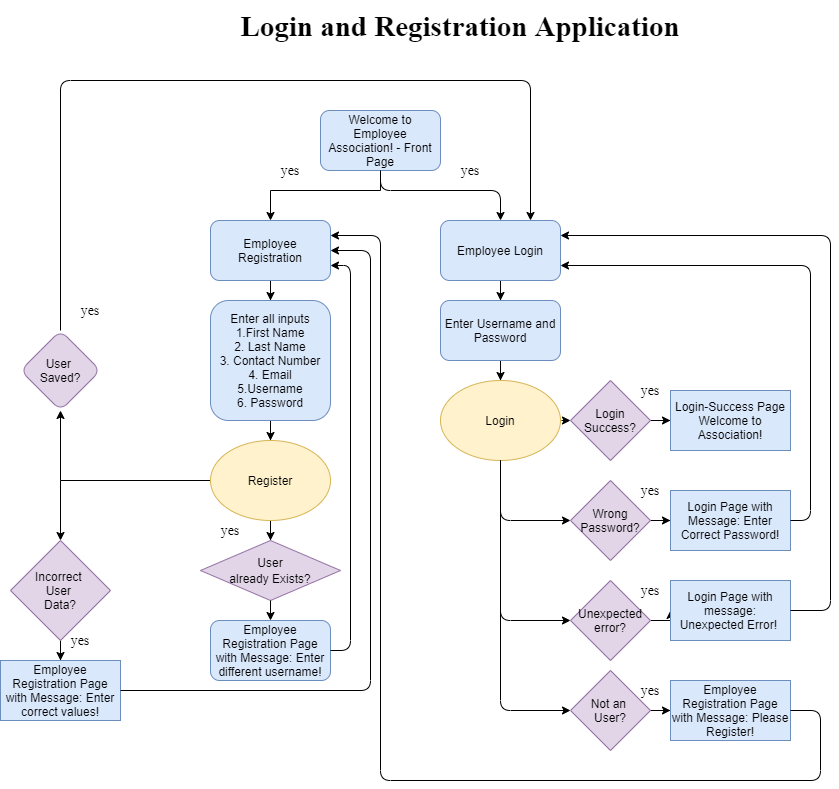

The diagram above was exported from draw.io. Its source (the exported page's mxGraphModel, read from the mxfile embedded in the PNG):
<mxGraphModel dx="2002" dy="845" grid="1" gridSize="10" guides="1" tooltips="1" connect="1" arrows="1" fold="1" page="1" pageScale="1" pageWidth="850" pageHeight="1100" math="0" shadow="0">
  <root>
    <mxCell id="0" />
    <mxCell id="1" parent="0" />
    <mxCell id="_BuyUIk9T7-QeSmpYdu4-3" value="" style="edgeStyle=orthogonalEdgeStyle;rounded=0;orthogonalLoop=1;jettySize=auto;html=1;" edge="1" parent="1" source="_BuyUIk9T7-QeSmpYdu4-1" target="_BuyUIk9T7-QeSmpYdu4-2">
      <mxGeometry relative="1" as="geometry">
        <Array as="points">
          <mxPoint x="410" y="210" />
          <mxPoint x="300" y="210" />
        </Array>
      </mxGeometry>
    </mxCell>
    <mxCell id="_BuyUIk9T7-QeSmpYdu4-1" value="Welcome to Employee Association! - Front Page" style="rounded=1;whiteSpace=wrap;html=1;fillColor=#dae8fc;strokeColor=#6c8ebf;" vertex="1" parent="1">
      <mxGeometry x="350" y="130" width="120" height="60" as="geometry" />
    </mxCell>
    <mxCell id="_BuyUIk9T7-QeSmpYdu4-7" value="" style="edgeStyle=orthogonalEdgeStyle;rounded=0;orthogonalLoop=1;jettySize=auto;html=1;" edge="1" parent="1" source="_BuyUIk9T7-QeSmpYdu4-2" target="_BuyUIk9T7-QeSmpYdu4-6">
      <mxGeometry relative="1" as="geometry" />
    </mxCell>
    <mxCell id="_BuyUIk9T7-QeSmpYdu4-2" value="Employee Registration" style="whiteSpace=wrap;html=1;rounded=1;fillColor=#dae8fc;strokeColor=#6c8ebf;" vertex="1" parent="1">
      <mxGeometry x="240" y="240" width="120" height="60" as="geometry" />
    </mxCell>
    <mxCell id="_BuyUIk9T7-QeSmpYdu4-10" value="" style="edgeStyle=orthogonalEdgeStyle;rounded=0;orthogonalLoop=1;jettySize=auto;html=1;" edge="1" parent="1" source="_BuyUIk9T7-QeSmpYdu4-4" target="_BuyUIk9T7-QeSmpYdu4-9">
      <mxGeometry relative="1" as="geometry" />
    </mxCell>
    <mxCell id="_BuyUIk9T7-QeSmpYdu4-4" value="Employee Login" style="whiteSpace=wrap;html=1;rounded=1;fillColor=#dae8fc;strokeColor=#6c8ebf;" vertex="1" parent="1">
      <mxGeometry x="470" y="240" width="120" height="60" as="geometry" />
    </mxCell>
    <mxCell id="_BuyUIk9T7-QeSmpYdu4-5" value="" style="endArrow=classic;html=1;exitX=0.5;exitY=1;exitDx=0;exitDy=0;entryX=0.5;entryY=0;entryDx=0;entryDy=0;" edge="1" parent="1" source="_BuyUIk9T7-QeSmpYdu4-1" target="_BuyUIk9T7-QeSmpYdu4-4">
      <mxGeometry width="50" height="50" relative="1" as="geometry">
        <mxPoint x="430" y="210" as="sourcePoint" />
        <mxPoint x="530" y="220" as="targetPoint" />
        <Array as="points">
          <mxPoint x="410" y="210" />
          <mxPoint x="530" y="210" />
        </Array>
      </mxGeometry>
    </mxCell>
    <mxCell id="_BuyUIk9T7-QeSmpYdu4-12" value="" style="edgeStyle=orthogonalEdgeStyle;rounded=0;orthogonalLoop=1;jettySize=auto;html=1;" edge="1" parent="1" source="_BuyUIk9T7-QeSmpYdu4-6" target="_BuyUIk9T7-QeSmpYdu4-11">
      <mxGeometry relative="1" as="geometry" />
    </mxCell>
    <mxCell id="_BuyUIk9T7-QeSmpYdu4-6" value="Enter all inputs&lt;br&gt;1.First Name&lt;br&gt;2. Last Name&lt;br&gt;3. Contact Number&lt;br&gt;4. Email&lt;br&gt;5.Username&lt;br&gt;6. Password" style="whiteSpace=wrap;html=1;rounded=1;fillColor=#dae8fc;strokeColor=#6c8ebf;" vertex="1" parent="1">
      <mxGeometry x="240" y="320" width="120" height="120" as="geometry" />
    </mxCell>
    <mxCell id="_BuyUIk9T7-QeSmpYdu4-14" value="" style="edgeStyle=orthogonalEdgeStyle;rounded=0;orthogonalLoop=1;jettySize=auto;html=1;" edge="1" parent="1" source="_BuyUIk9T7-QeSmpYdu4-9" target="_BuyUIk9T7-QeSmpYdu4-13">
      <mxGeometry relative="1" as="geometry" />
    </mxCell>
    <mxCell id="_BuyUIk9T7-QeSmpYdu4-9" value="Enter Username and Password" style="whiteSpace=wrap;html=1;rounded=1;fillColor=#dae8fc;strokeColor=#6c8ebf;" vertex="1" parent="1">
      <mxGeometry x="470" y="320" width="120" height="60" as="geometry" />
    </mxCell>
    <mxCell id="_BuyUIk9T7-QeSmpYdu4-16" value="" style="edgeStyle=orthogonalEdgeStyle;rounded=0;orthogonalLoop=1;jettySize=auto;html=1;" edge="1" parent="1" source="_BuyUIk9T7-QeSmpYdu4-11">
      <mxGeometry relative="1" as="geometry">
        <mxPoint x="300" y="560" as="targetPoint" />
      </mxGeometry>
    </mxCell>
    <mxCell id="_BuyUIk9T7-QeSmpYdu4-23" value="" style="edgeStyle=orthogonalEdgeStyle;rounded=0;orthogonalLoop=1;jettySize=auto;html=1;" edge="1" parent="1" source="_BuyUIk9T7-QeSmpYdu4-11" target="_BuyUIk9T7-QeSmpYdu4-22">
      <mxGeometry relative="1" as="geometry" />
    </mxCell>
    <mxCell id="_BuyUIk9T7-QeSmpYdu4-11" value="Register" style="ellipse;whiteSpace=wrap;html=1;rounded=1;fillColor=#fff2cc;strokeColor=#d6b656;" vertex="1" parent="1">
      <mxGeometry x="240" y="460" width="120" height="80" as="geometry" />
    </mxCell>
    <mxCell id="_BuyUIk9T7-QeSmpYdu4-13" value="Login" style="ellipse;whiteSpace=wrap;html=1;rounded=1;fillColor=#fff2cc;strokeColor=#d6b656;" vertex="1" parent="1">
      <mxGeometry x="470" y="400" width="120" height="80" as="geometry" />
    </mxCell>
    <mxCell id="_BuyUIk9T7-QeSmpYdu4-17" value="Employee Registration Page with Message: Enter different username!" style="whiteSpace=wrap;html=1;rounded=1;fillColor=#dae8fc;strokeColor=#6c8ebf;" vertex="1" parent="1">
      <mxGeometry x="240" y="640" width="120" height="60" as="geometry" />
    </mxCell>
    <mxCell id="_BuyUIk9T7-QeSmpYdu4-19" value="" style="endArrow=classic;html=1;exitX=1;exitY=0.5;exitDx=0;exitDy=0;entryX=1;entryY=0.75;entryDx=0;entryDy=0;" edge="1" parent="1" source="_BuyUIk9T7-QeSmpYdu4-17" target="_BuyUIk9T7-QeSmpYdu4-2">
      <mxGeometry width="50" height="50" relative="1" as="geometry">
        <mxPoint x="410" y="600" as="sourcePoint" />
        <mxPoint x="460" y="550" as="targetPoint" />
        <Array as="points">
          <mxPoint x="380" y="670" />
          <mxPoint x="380" y="285" />
        </Array>
      </mxGeometry>
    </mxCell>
    <mxCell id="_BuyUIk9T7-QeSmpYdu4-22" value="User &lt;br&gt;Saved?" style="rhombus;whiteSpace=wrap;html=1;rounded=1;fillColor=#e1d5e7;strokeColor=#9673a6;" vertex="1" parent="1">
      <mxGeometry x="50" y="350" width="80" height="80" as="geometry" />
    </mxCell>
    <mxCell id="_BuyUIk9T7-QeSmpYdu4-24" value="" style="endArrow=classic;html=1;exitX=0.5;exitY=0;exitDx=0;exitDy=0;entryX=0.75;entryY=0;entryDx=0;entryDy=0;" edge="1" parent="1" source="_BuyUIk9T7-QeSmpYdu4-22" target="_BuyUIk9T7-QeSmpYdu4-4">
      <mxGeometry width="50" height="50" relative="1" as="geometry">
        <mxPoint x="410" y="590" as="sourcePoint" />
        <mxPoint x="80" y="540" as="targetPoint" />
        <Array as="points">
          <mxPoint x="90" y="100" />
          <mxPoint x="560" y="100" />
        </Array>
      </mxGeometry>
    </mxCell>
    <mxCell id="_BuyUIk9T7-QeSmpYdu4-28" value="" style="edgeStyle=orthogonalEdgeStyle;rounded=0;orthogonalLoop=1;jettySize=auto;html=1;" edge="1" parent="1" source="_BuyUIk9T7-QeSmpYdu4-25" target="_BuyUIk9T7-QeSmpYdu4-27">
      <mxGeometry relative="1" as="geometry" />
    </mxCell>
    <mxCell id="_BuyUIk9T7-QeSmpYdu4-25" value="Incorrect &lt;br&gt;User &lt;br&gt;Data?" style="rhombus;whiteSpace=wrap;html=1;fillColor=#e1d5e7;strokeColor=#9673a6;" vertex="1" parent="1">
      <mxGeometry x="40" y="560" width="100" height="100" as="geometry" />
    </mxCell>
    <mxCell id="_BuyUIk9T7-QeSmpYdu4-26" value="" style="endArrow=classic;html=1;entryX=0.5;entryY=0;entryDx=0;entryDy=0;" edge="1" parent="1" target="_BuyUIk9T7-QeSmpYdu4-25">
      <mxGeometry width="50" height="50" relative="1" as="geometry">
        <mxPoint x="90" y="500" as="sourcePoint" />
        <mxPoint x="460" y="610" as="targetPoint" />
      </mxGeometry>
    </mxCell>
    <mxCell id="_BuyUIk9T7-QeSmpYdu4-27" value="&lt;span&gt;Employee Registration Page with Message: Enter correct values!&lt;/span&gt;" style="whiteSpace=wrap;html=1;fillColor=#dae8fc;strokeColor=#6c8ebf;" vertex="1" parent="1">
      <mxGeometry x="30" y="680" width="120" height="60" as="geometry" />
    </mxCell>
    <mxCell id="_BuyUIk9T7-QeSmpYdu4-29" value="" style="endArrow=classic;html=1;exitX=1;exitY=0.5;exitDx=0;exitDy=0;entryX=1;entryY=0.5;entryDx=0;entryDy=0;" edge="1" parent="1" source="_BuyUIk9T7-QeSmpYdu4-27" target="_BuyUIk9T7-QeSmpYdu4-2">
      <mxGeometry width="50" height="50" relative="1" as="geometry">
        <mxPoint x="410" y="720" as="sourcePoint" />
        <mxPoint x="430" y="410" as="targetPoint" />
        <Array as="points">
          <mxPoint x="400" y="710" />
          <mxPoint x="400" y="270" />
        </Array>
      </mxGeometry>
    </mxCell>
    <mxCell id="_BuyUIk9T7-QeSmpYdu4-42" value="" style="edgeStyle=orthogonalEdgeStyle;rounded=0;orthogonalLoop=1;jettySize=auto;html=1;" edge="1" parent="1" source="_BuyUIk9T7-QeSmpYdu4-31" target="_BuyUIk9T7-QeSmpYdu4-41">
      <mxGeometry relative="1" as="geometry" />
    </mxCell>
    <mxCell id="_BuyUIk9T7-QeSmpYdu4-31" value="Wrong&lt;br&gt;Password?" style="rhombus;whiteSpace=wrap;html=1;fillColor=#e1d5e7;strokeColor=#9673a6;" vertex="1" parent="1">
      <mxGeometry x="600" y="500" width="80" height="80" as="geometry" />
    </mxCell>
    <mxCell id="_BuyUIk9T7-QeSmpYdu4-44" value="" style="edgeStyle=orthogonalEdgeStyle;rounded=0;orthogonalLoop=1;jettySize=auto;html=1;" edge="1" parent="1" source="_BuyUIk9T7-QeSmpYdu4-32" target="_BuyUIk9T7-QeSmpYdu4-43">
      <mxGeometry relative="1" as="geometry" />
    </mxCell>
    <mxCell id="_BuyUIk9T7-QeSmpYdu4-32" value="Unexpected error?" style="rhombus;whiteSpace=wrap;html=1;fillColor=#e1d5e7;strokeColor=#9673a6;" vertex="1" parent="1">
      <mxGeometry x="600" y="600" width="80" height="80" as="geometry" />
    </mxCell>
    <mxCell id="_BuyUIk9T7-QeSmpYdu4-40" value="" style="edgeStyle=orthogonalEdgeStyle;rounded=0;orthogonalLoop=1;jettySize=auto;html=1;" edge="1" parent="1" source="_BuyUIk9T7-QeSmpYdu4-33" target="_BuyUIk9T7-QeSmpYdu4-39">
      <mxGeometry relative="1" as="geometry" />
    </mxCell>
    <mxCell id="_BuyUIk9T7-QeSmpYdu4-33" value="Login Success?" style="rhombus;whiteSpace=wrap;html=1;fillColor=#e1d5e7;strokeColor=#9673a6;" vertex="1" parent="1">
      <mxGeometry x="600" y="400" width="80" height="80" as="geometry" />
    </mxCell>
    <mxCell id="_BuyUIk9T7-QeSmpYdu4-46" value="" style="edgeStyle=orthogonalEdgeStyle;rounded=0;orthogonalLoop=1;jettySize=auto;html=1;" edge="1" parent="1" source="_BuyUIk9T7-QeSmpYdu4-34" target="_BuyUIk9T7-QeSmpYdu4-45">
      <mxGeometry relative="1" as="geometry" />
    </mxCell>
    <mxCell id="_BuyUIk9T7-QeSmpYdu4-34" value="&lt;span&gt;Not an&amp;nbsp;&lt;/span&gt;&lt;br&gt;&lt;span&gt;User?&lt;/span&gt;" style="rhombus;whiteSpace=wrap;html=1;fillColor=#e1d5e7;strokeColor=#9673a6;" vertex="1" parent="1">
      <mxGeometry x="600" y="690" width="80" height="80" as="geometry" />
    </mxCell>
    <mxCell id="_BuyUIk9T7-QeSmpYdu4-35" value="" style="endArrow=classic;html=1;entryX=0;entryY=0.5;entryDx=0;entryDy=0;" edge="1" parent="1" target="_BuyUIk9T7-QeSmpYdu4-33">
      <mxGeometry width="50" height="50" relative="1" as="geometry">
        <mxPoint x="591" y="440" as="sourcePoint" />
        <mxPoint x="520" y="470" as="targetPoint" />
      </mxGeometry>
    </mxCell>
    <mxCell id="_BuyUIk9T7-QeSmpYdu4-36" value="" style="endArrow=classic;html=1;entryX=0;entryY=0.5;entryDx=0;entryDy=0;exitX=0.5;exitY=1;exitDx=0;exitDy=0;" edge="1" parent="1" source="_BuyUIk9T7-QeSmpYdu4-13" target="_BuyUIk9T7-QeSmpYdu4-31">
      <mxGeometry width="50" height="50" relative="1" as="geometry">
        <mxPoint x="470" y="520" as="sourcePoint" />
        <mxPoint x="520" y="470" as="targetPoint" />
        <Array as="points">
          <mxPoint x="530" y="540" />
        </Array>
      </mxGeometry>
    </mxCell>
    <mxCell id="_BuyUIk9T7-QeSmpYdu4-37" value="" style="endArrow=classic;html=1;entryX=0;entryY=0.5;entryDx=0;entryDy=0;" edge="1" parent="1" target="_BuyUIk9T7-QeSmpYdu4-32">
      <mxGeometry width="50" height="50" relative="1" as="geometry">
        <mxPoint x="530" y="480" as="sourcePoint" />
        <mxPoint x="520" y="540" as="targetPoint" />
        <Array as="points">
          <mxPoint x="530" y="640" />
        </Array>
      </mxGeometry>
    </mxCell>
    <mxCell id="_BuyUIk9T7-QeSmpYdu4-38" value="" style="endArrow=classic;html=1;entryX=0;entryY=0.5;entryDx=0;entryDy=0;exitX=0.5;exitY=1;exitDx=0;exitDy=0;" edge="1" parent="1" source="_BuyUIk9T7-QeSmpYdu4-13" target="_BuyUIk9T7-QeSmpYdu4-34">
      <mxGeometry width="50" height="50" relative="1" as="geometry">
        <mxPoint x="470" y="590" as="sourcePoint" />
        <mxPoint x="520" y="540" as="targetPoint" />
        <Array as="points">
          <mxPoint x="530" y="730" />
        </Array>
      </mxGeometry>
    </mxCell>
    <mxCell id="_BuyUIk9T7-QeSmpYdu4-39" value="Login-Success Page&lt;br&gt;Welcome to Association!" style="whiteSpace=wrap;html=1;fillColor=#dae8fc;strokeColor=#6c8ebf;" vertex="1" parent="1">
      <mxGeometry x="700" y="410" width="120" height="60" as="geometry" />
    </mxCell>
    <mxCell id="_BuyUIk9T7-QeSmpYdu4-41" value="Login Page with Message: Enter Correct Password!" style="whiteSpace=wrap;html=1;fillColor=#dae8fc;strokeColor=#6c8ebf;" vertex="1" parent="1">
      <mxGeometry x="700" y="510" width="120" height="60" as="geometry" />
    </mxCell>
    <mxCell id="_BuyUIk9T7-QeSmpYdu4-43" value="Login Page with message: Unexpected Error!&amp;nbsp;" style="whiteSpace=wrap;html=1;fillColor=#dae8fc;strokeColor=#6c8ebf;" vertex="1" parent="1">
      <mxGeometry x="700" y="600" width="120" height="60" as="geometry" />
    </mxCell>
    <mxCell id="_BuyUIk9T7-QeSmpYdu4-45" value="Employee Registration Page with Message: Please Register!" style="whiteSpace=wrap;html=1;fillColor=#dae8fc;strokeColor=#6c8ebf;" vertex="1" parent="1">
      <mxGeometry x="700" y="700" width="120" height="60" as="geometry" />
    </mxCell>
    <mxCell id="_BuyUIk9T7-QeSmpYdu4-47" value="" style="endArrow=classic;html=1;exitX=1;exitY=0.5;exitDx=0;exitDy=0;entryX=1;entryY=0.75;entryDx=0;entryDy=0;" edge="1" parent="1" source="_BuyUIk9T7-QeSmpYdu4-41" target="_BuyUIk9T7-QeSmpYdu4-4">
      <mxGeometry width="50" height="50" relative="1" as="geometry">
        <mxPoint x="470" y="530" as="sourcePoint" />
        <mxPoint x="520" y="480" as="targetPoint" />
        <Array as="points">
          <mxPoint x="840" y="540" />
          <mxPoint x="840" y="285" />
        </Array>
      </mxGeometry>
    </mxCell>
    <mxCell id="_BuyUIk9T7-QeSmpYdu4-48" value="" style="endArrow=classic;html=1;exitX=1;exitY=0.5;exitDx=0;exitDy=0;entryX=1;entryY=0.25;entryDx=0;entryDy=0;" edge="1" parent="1" source="_BuyUIk9T7-QeSmpYdu4-43" target="_BuyUIk9T7-QeSmpYdu4-4">
      <mxGeometry width="50" height="50" relative="1" as="geometry">
        <mxPoint x="470" y="610" as="sourcePoint" />
        <mxPoint x="520" y="560" as="targetPoint" />
        <Array as="points">
          <mxPoint x="860" y="630" />
          <mxPoint x="860" y="255" />
        </Array>
      </mxGeometry>
    </mxCell>
    <mxCell id="_BuyUIk9T7-QeSmpYdu4-49" value="" style="endArrow=classic;html=1;exitX=1;exitY=0.5;exitDx=0;exitDy=0;entryX=1;entryY=0.25;entryDx=0;entryDy=0;" edge="1" parent="1" source="_BuyUIk9T7-QeSmpYdu4-45" target="_BuyUIk9T7-QeSmpYdu4-2">
      <mxGeometry width="50" height="50" relative="1" as="geometry">
        <mxPoint x="470" y="610" as="sourcePoint" />
        <mxPoint x="520" y="560" as="targetPoint" />
        <Array as="points">
          <mxPoint x="850" y="730" />
          <mxPoint x="850" y="800" />
          <mxPoint x="410" y="800" />
          <mxPoint x="410" y="255" />
        </Array>
      </mxGeometry>
    </mxCell>
    <mxCell id="_BuyUIk9T7-QeSmpYdu4-51" value="Login and Registration Application" style="text;html=1;strokeColor=none;fillColor=none;align=center;verticalAlign=middle;whiteSpace=wrap;rounded=0;fontStyle=1;fontFamily=Times New Roman;fontSize=29;" vertex="1" parent="1">
      <mxGeometry x="150" y="20" width="680" height="50" as="geometry" />
    </mxCell>
    <mxCell id="_BuyUIk9T7-QeSmpYdu4-53" value="yes" style="text;html=1;strokeColor=none;fillColor=none;align=center;verticalAlign=middle;whiteSpace=wrap;rounded=0;fontFamily=Times New Roman;fontSize=14;" vertex="1" parent="1">
      <mxGeometry x="300" y="180" width="40" height="20" as="geometry" />
    </mxCell>
    <mxCell id="_BuyUIk9T7-QeSmpYdu4-54" value="yes" style="text;html=1;strokeColor=none;fillColor=none;align=center;verticalAlign=middle;whiteSpace=wrap;rounded=0;fontFamily=Times New Roman;fontSize=14;" vertex="1" parent="1">
      <mxGeometry x="480" y="180" width="40" height="20" as="geometry" />
    </mxCell>
    <mxCell id="_BuyUIk9T7-QeSmpYdu4-55" value="yes" style="text;html=1;strokeColor=none;fillColor=none;align=center;verticalAlign=middle;whiteSpace=wrap;rounded=0;fontFamily=Times New Roman;fontSize=14;" vertex="1" parent="1">
      <mxGeometry x="100" y="320" width="40" height="20" as="geometry" />
    </mxCell>
    <mxCell id="_BuyUIk9T7-QeSmpYdu4-56" value="yes" style="text;html=1;strokeColor=none;fillColor=none;align=center;verticalAlign=middle;whiteSpace=wrap;rounded=0;fontFamily=Times New Roman;fontSize=14;" vertex="1" parent="1">
      <mxGeometry x="660" y="400" width="40" height="20" as="geometry" />
    </mxCell>
    <mxCell id="_BuyUIk9T7-QeSmpYdu4-57" value="yes" style="text;html=1;strokeColor=none;fillColor=none;align=center;verticalAlign=middle;whiteSpace=wrap;rounded=0;fontFamily=Times New Roman;fontSize=14;" vertex="1" parent="1">
      <mxGeometry x="660" y="700" width="40" height="20" as="geometry" />
    </mxCell>
    <mxCell id="_BuyUIk9T7-QeSmpYdu4-58" value="yes" style="text;html=1;strokeColor=none;fillColor=none;align=center;verticalAlign=middle;whiteSpace=wrap;rounded=0;fontFamily=Times New Roman;fontSize=14;" vertex="1" parent="1">
      <mxGeometry x="660" y="600" width="40" height="20" as="geometry" />
    </mxCell>
    <mxCell id="_BuyUIk9T7-QeSmpYdu4-59" value="yes" style="text;html=1;strokeColor=none;fillColor=none;align=center;verticalAlign=middle;whiteSpace=wrap;rounded=0;fontFamily=Times New Roman;fontSize=14;" vertex="1" parent="1">
      <mxGeometry x="660" y="500" width="40" height="20" as="geometry" />
    </mxCell>
    <mxCell id="_BuyUIk9T7-QeSmpYdu4-60" value="yes" style="text;html=1;strokeColor=none;fillColor=none;align=center;verticalAlign=middle;whiteSpace=wrap;rounded=0;fontFamily=Times New Roman;fontSize=14;" vertex="1" parent="1">
      <mxGeometry x="90" y="650" width="40" height="20" as="geometry" />
    </mxCell>
    <mxCell id="_BuyUIk9T7-QeSmpYdu4-61" value="yes" style="text;html=1;strokeColor=none;fillColor=none;align=center;verticalAlign=middle;whiteSpace=wrap;rounded=0;fontFamily=Times New Roman;fontSize=14;" vertex="1" parent="1">
      <mxGeometry x="240" y="540" width="40" height="20" as="geometry" />
    </mxCell>
    <mxCell id="_BuyUIk9T7-QeSmpYdu4-65" value="&lt;span style=&quot;font-family: &amp;#34;helvetica&amp;#34; ; font-size: 12px&quot;&gt;User&lt;br&gt;already Exists?&lt;/span&gt;" style="rhombus;whiteSpace=wrap;html=1;fontFamily=Times New Roman;fontSize=14;fillColor=#e1d5e7;strokeColor=#9673a6;" vertex="1" parent="1">
      <mxGeometry x="230" y="560" width="140" height="60" as="geometry" />
    </mxCell>
    <mxCell id="_BuyUIk9T7-QeSmpYdu4-68" value="" style="endArrow=classic;html=1;fontFamily=Times New Roman;fontSize=14;exitX=0.5;exitY=1;exitDx=0;exitDy=0;entryX=0.5;entryY=0;entryDx=0;entryDy=0;" edge="1" parent="1" source="_BuyUIk9T7-QeSmpYdu4-65" target="_BuyUIk9T7-QeSmpYdu4-17">
      <mxGeometry width="50" height="50" relative="1" as="geometry">
        <mxPoint x="420" y="610" as="sourcePoint" />
        <mxPoint x="470" y="560" as="targetPoint" />
      </mxGeometry>
    </mxCell>
  </root>
</mxGraphModel>